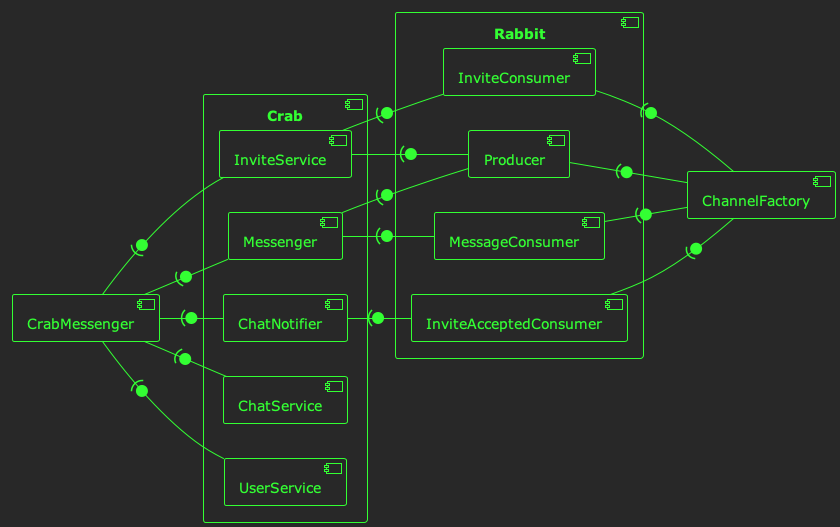

The diagram above was rendered by PlantUML. Its source (embedded in the PNG):
@startuml server
!theme crt-green
left to right direction

[CrabMessenger]

component Crab{

    [InviteService]

    [Messenger]

    [ChatNotifier]

    [ChatService]

    [UserService]
}

CrabMessenger -(0- Messenger
CrabMessenger -(0- InviteService
CrabMessenger -(0- ChatNotifier
CrabMessenger -(0- ChatService
CrabMessenger -(0- UserService

component Rabbit{
    [InviteConsumer]
    [MessageConsumer]
    [InviteAcceptedConsumer]
    [Producer]
}
InviteService -(0- InviteConsumer
InviteService -(0- Producer

Messenger -(0- Producer
Messenger -(0- MessageConsumer
ChatNotifier -(0- InviteAcceptedConsumer

[ChannelFactory]

InviteConsumer -(0- ChannelFactory
Producer -(0- ChannelFactory
MessageConsumer -(0- ChannelFactory
InviteAcceptedConsumer -(0- ChannelFactory

@enduml